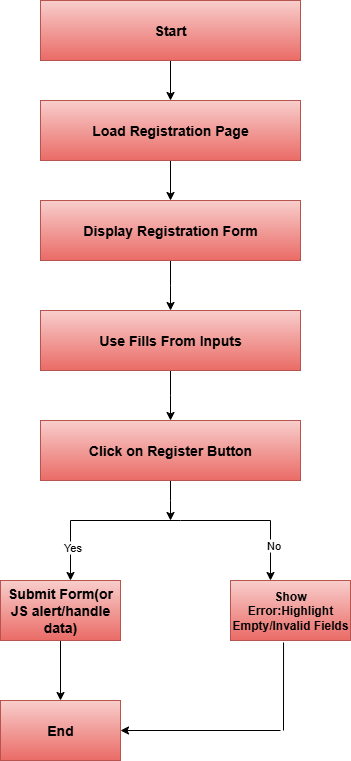

The diagram above was exported from draw.io. Its source (the exported page's mxGraphModel, read from the mxfile embedded in the PNG):
<mxGraphModel dx="918" dy="489" grid="1" gridSize="10" guides="1" tooltips="1" connect="1" arrows="1" fold="1" page="1" pageScale="1" pageWidth="850" pageHeight="1100" math="0" shadow="0">
  <root>
    <mxCell id="0" />
    <mxCell id="1" parent="0" />
    <mxCell id="sGYKxq-fNNx3x9AkK9FH-22" value="" style="edgeStyle=orthogonalEdgeStyle;rounded=0;orthogonalLoop=1;jettySize=auto;html=1;" edge="1" parent="1" source="sGYKxq-fNNx3x9AkK9FH-1" target="sGYKxq-fNNx3x9AkK9FH-4">
      <mxGeometry relative="1" as="geometry" />
    </mxCell>
    <mxCell id="sGYKxq-fNNx3x9AkK9FH-1" value="&lt;font style=&quot;font-size: 14px;&quot;&gt;&lt;b&gt;Start&lt;/b&gt;&lt;/font&gt;" style="rounded=0;whiteSpace=wrap;html=1;fillColor=#f8cecc;gradientColor=#ea6b66;strokeColor=#b85450;" vertex="1" parent="1">
      <mxGeometry x="280" y="20" width="260" height="60" as="geometry" />
    </mxCell>
    <mxCell id="sGYKxq-fNNx3x9AkK9FH-23" style="edgeStyle=orthogonalEdgeStyle;rounded=0;orthogonalLoop=1;jettySize=auto;html=1;exitX=0.5;exitY=1;exitDx=0;exitDy=0;entryX=0.5;entryY=0;entryDx=0;entryDy=0;" edge="1" parent="1" source="sGYKxq-fNNx3x9AkK9FH-4" target="sGYKxq-fNNx3x9AkK9FH-6">
      <mxGeometry relative="1" as="geometry" />
    </mxCell>
    <mxCell id="sGYKxq-fNNx3x9AkK9FH-4" value="&lt;b&gt;&lt;font style=&quot;font-size: 14px;&quot;&gt;Load Registration Page&lt;/font&gt;&lt;/b&gt;" style="rounded=0;whiteSpace=wrap;html=1;fillColor=#f8cecc;gradientColor=#ea6b66;strokeColor=#b85450;" vertex="1" parent="1">
      <mxGeometry x="280" y="120" width="260" height="60" as="geometry" />
    </mxCell>
    <mxCell id="sGYKxq-fNNx3x9AkK9FH-24" style="edgeStyle=orthogonalEdgeStyle;rounded=0;orthogonalLoop=1;jettySize=auto;html=1;exitX=0.5;exitY=1;exitDx=0;exitDy=0;" edge="1" parent="1" source="sGYKxq-fNNx3x9AkK9FH-6">
      <mxGeometry relative="1" as="geometry">
        <mxPoint x="410" y="330" as="targetPoint" />
      </mxGeometry>
    </mxCell>
    <mxCell id="sGYKxq-fNNx3x9AkK9FH-6" value="&lt;b&gt;&lt;font style=&quot;font-size: 14px;&quot;&gt;Display Registration Form&lt;/font&gt;&lt;/b&gt;" style="rounded=0;whiteSpace=wrap;html=1;fillColor=#f8cecc;gradientColor=#ea6b66;strokeColor=#b85450;" vertex="1" parent="1">
      <mxGeometry x="280" y="220" width="260" height="60" as="geometry" />
    </mxCell>
    <mxCell id="sGYKxq-fNNx3x9AkK9FH-26" style="edgeStyle=orthogonalEdgeStyle;rounded=0;orthogonalLoop=1;jettySize=auto;html=1;" edge="1" parent="1" source="sGYKxq-fNNx3x9AkK9FH-25">
      <mxGeometry relative="1" as="geometry">
        <mxPoint x="410" y="440" as="targetPoint" />
      </mxGeometry>
    </mxCell>
    <mxCell id="sGYKxq-fNNx3x9AkK9FH-25" value="&lt;b&gt;&lt;font style=&quot;font-size: 14px;&quot;&gt;Use Fills From Inputs&lt;/font&gt;&lt;/b&gt;" style="rounded=0;whiteSpace=wrap;html=1;fillColor=#f8cecc;gradientColor=#ea6b66;strokeColor=#b85450;" vertex="1" parent="1">
      <mxGeometry x="280" y="330" width="260" height="60" as="geometry" />
    </mxCell>
    <mxCell id="sGYKxq-fNNx3x9AkK9FH-28" style="edgeStyle=orthogonalEdgeStyle;rounded=0;orthogonalLoop=1;jettySize=auto;html=1;" edge="1" parent="1" source="sGYKxq-fNNx3x9AkK9FH-27">
      <mxGeometry relative="1" as="geometry">
        <mxPoint x="410" y="540" as="targetPoint" />
      </mxGeometry>
    </mxCell>
    <mxCell id="sGYKxq-fNNx3x9AkK9FH-27" value="&lt;b&gt;&lt;font style=&quot;font-size: 14px;&quot;&gt;Click on Register Button&lt;/font&gt;&lt;/b&gt;" style="rounded=0;whiteSpace=wrap;html=1;fillColor=#f8cecc;gradientColor=#ea6b66;strokeColor=#b85450;" vertex="1" parent="1">
      <mxGeometry x="280" y="440" width="260" height="60" as="geometry" />
    </mxCell>
    <mxCell id="sGYKxq-fNNx3x9AkK9FH-30" value="" style="endArrow=none;html=1;rounded=0;" edge="1" parent="1">
      <mxGeometry width="50" height="50" relative="1" as="geometry">
        <mxPoint x="310" y="540" as="sourcePoint" />
        <mxPoint x="510" y="540" as="targetPoint" />
        <Array as="points">
          <mxPoint x="420" y="540" />
        </Array>
      </mxGeometry>
    </mxCell>
    <mxCell id="sGYKxq-fNNx3x9AkK9FH-37" value="" style="endArrow=classic;html=1;rounded=0;" edge="1" parent="1">
      <mxGeometry width="50" height="50" relative="1" as="geometry">
        <mxPoint x="310" y="540" as="sourcePoint" />
        <mxPoint x="310" y="600" as="targetPoint" />
      </mxGeometry>
    </mxCell>
    <mxCell id="sGYKxq-fNNx3x9AkK9FH-39" value="Yes" style="edgeLabel;html=1;align=center;verticalAlign=middle;resizable=0;points=[];" vertex="1" connectable="0" parent="sGYKxq-fNNx3x9AkK9FH-37">
      <mxGeometry x="-0.1333" y="1" relative="1" as="geometry">
        <mxPoint as="offset" />
      </mxGeometry>
    </mxCell>
    <mxCell id="sGYKxq-fNNx3x9AkK9FH-38" value="" style="endArrow=classic;html=1;rounded=0;" edge="1" parent="1">
      <mxGeometry width="50" height="50" relative="1" as="geometry">
        <mxPoint x="510" y="540" as="sourcePoint" />
        <mxPoint x="510" y="600" as="targetPoint" />
      </mxGeometry>
    </mxCell>
    <mxCell id="sGYKxq-fNNx3x9AkK9FH-40" value="No" style="edgeLabel;html=1;align=center;verticalAlign=middle;resizable=0;points=[];" vertex="1" connectable="0" parent="sGYKxq-fNNx3x9AkK9FH-38">
      <mxGeometry x="-0.2" y="2" relative="1" as="geometry">
        <mxPoint as="offset" />
      </mxGeometry>
    </mxCell>
    <mxCell id="sGYKxq-fNNx3x9AkK9FH-46" value="" style="edgeStyle=orthogonalEdgeStyle;rounded=0;orthogonalLoop=1;jettySize=auto;html=1;" edge="1" parent="1" source="sGYKxq-fNNx3x9AkK9FH-41" target="sGYKxq-fNNx3x9AkK9FH-43">
      <mxGeometry relative="1" as="geometry" />
    </mxCell>
    <mxCell id="sGYKxq-fNNx3x9AkK9FH-41" value="&lt;b&gt;&lt;font style=&quot;font-size: 14px;&quot;&gt;Submit Form(or JS alert/handle data)&lt;/font&gt;&lt;/b&gt;" style="rounded=0;whiteSpace=wrap;html=1;fillColor=#f8cecc;gradientColor=#ea6b66;strokeColor=#b85450;" vertex="1" parent="1">
      <mxGeometry x="240" y="600" width="120" height="60" as="geometry" />
    </mxCell>
    <mxCell id="sGYKxq-fNNx3x9AkK9FH-42" value="&lt;b&gt;&lt;font style=&quot;font-size: 12px;&quot;&gt;Show Error:Highlight&lt;/font&gt;&lt;/b&gt;&lt;div&gt;&lt;b&gt;&lt;font style=&quot;font-size: 12px;&quot;&gt;Empty/Invalid Fields&lt;/font&gt;&lt;/b&gt;&lt;/div&gt;" style="rounded=0;whiteSpace=wrap;html=1;fillColor=#f8cecc;gradientColor=#ea6b66;strokeColor=#b85450;" vertex="1" parent="1">
      <mxGeometry x="470" y="600" width="120" height="60" as="geometry" />
    </mxCell>
    <mxCell id="sGYKxq-fNNx3x9AkK9FH-43" value="&lt;b&gt;&lt;font style=&quot;font-size: 14px;&quot;&gt;End&lt;/font&gt;&lt;/b&gt;" style="rounded=0;whiteSpace=wrap;html=1;fillColor=#f8cecc;gradientColor=#ea6b66;strokeColor=#b85450;" vertex="1" parent="1">
      <mxGeometry x="240" y="720" width="120" height="60" as="geometry" />
    </mxCell>
    <mxCell id="sGYKxq-fNNx3x9AkK9FH-47" value="" style="endArrow=none;html=1;rounded=0;entryX=0.442;entryY=1.033;entryDx=0;entryDy=0;entryPerimeter=0;" edge="1" parent="1" target="sGYKxq-fNNx3x9AkK9FH-42">
      <mxGeometry width="50" height="50" relative="1" as="geometry">
        <mxPoint x="523" y="750" as="sourcePoint" />
        <mxPoint x="460" y="670" as="targetPoint" />
      </mxGeometry>
    </mxCell>
    <mxCell id="sGYKxq-fNNx3x9AkK9FH-48" value="" style="endArrow=classic;html=1;rounded=0;entryX=1;entryY=0.5;entryDx=0;entryDy=0;" edge="1" parent="1" target="sGYKxq-fNNx3x9AkK9FH-43">
      <mxGeometry width="50" height="50" relative="1" as="geometry">
        <mxPoint x="520" y="750" as="sourcePoint" />
        <mxPoint x="460" y="670" as="targetPoint" />
      </mxGeometry>
    </mxCell>
  </root>
</mxGraphModel>